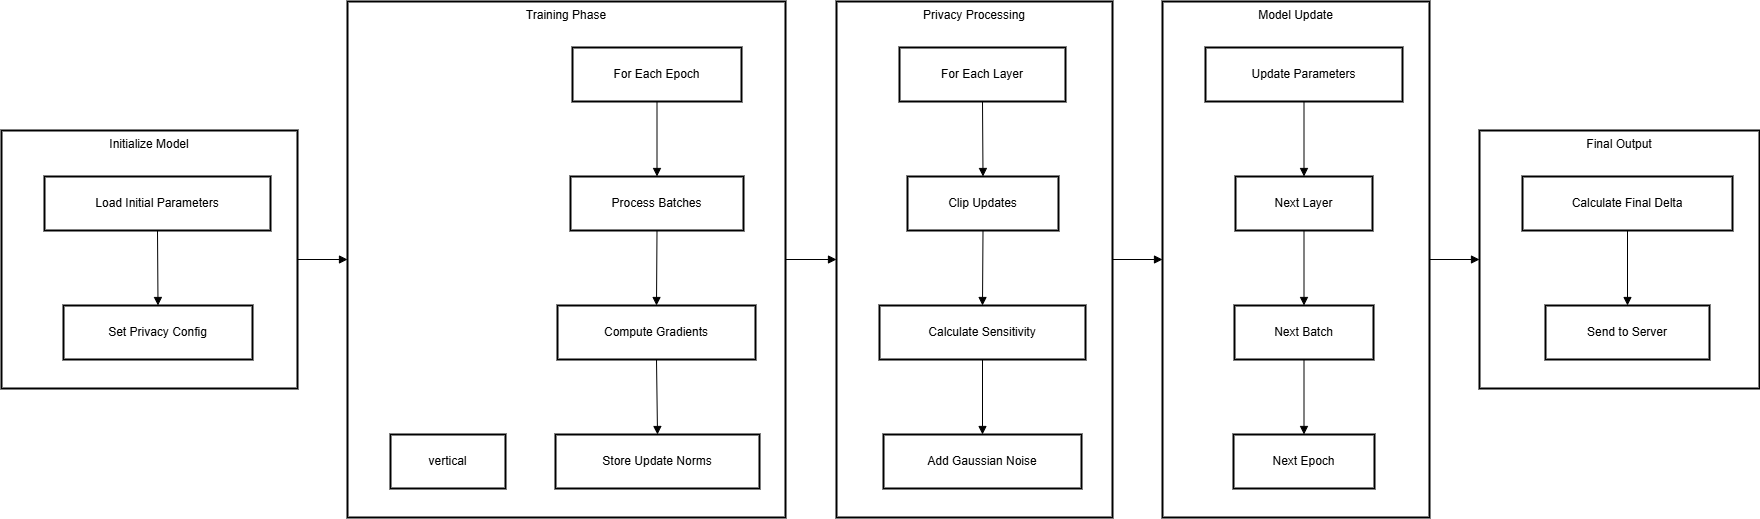

The diagram above was exported from draw.io. Its source (the exported page's mxGraphModel, read from the mxfile embedded in the PNG):
<mxGraphModel dx="3145" dy="1433" grid="1" gridSize="10" guides="1" tooltips="1" connect="1" arrows="1" fold="1" page="1" pageScale="1" pageWidth="827" pageHeight="1169" math="0" shadow="0">
  <root>
    <mxCell id="0" />
    <mxCell id="1" parent="0" />
    <mxCell id="MTd1UBO5Yzj3L1pa_4Og-257" value="Final Output" style="whiteSpace=wrap;strokeWidth=2;verticalAlign=top;" vertex="1" parent="1">
      <mxGeometry x="1498" y="149" width="280" height="258" as="geometry" />
    </mxCell>
    <mxCell id="MTd1UBO5Yzj3L1pa_4Og-258" value="Calculate Final Delta" style="whiteSpace=wrap;strokeWidth=2;" vertex="1" parent="MTd1UBO5Yzj3L1pa_4Og-257">
      <mxGeometry x="43" y="46" width="210" height="54" as="geometry" />
    </mxCell>
    <mxCell id="MTd1UBO5Yzj3L1pa_4Og-259" value="Send to Server" style="whiteSpace=wrap;strokeWidth=2;" vertex="1" parent="MTd1UBO5Yzj3L1pa_4Og-257">
      <mxGeometry x="66" y="175" width="164" height="54" as="geometry" />
    </mxCell>
    <mxCell id="MTd1UBO5Yzj3L1pa_4Og-260" value="" style="curved=1;startArrow=none;endArrow=block;exitX=0.5;exitY=0.99;entryX=0.5;entryY=-0.01;rounded=0;" edge="1" parent="MTd1UBO5Yzj3L1pa_4Og-257" source="MTd1UBO5Yzj3L1pa_4Og-258" target="MTd1UBO5Yzj3L1pa_4Og-259">
      <mxGeometry relative="1" as="geometry">
        <Array as="points" />
      </mxGeometry>
    </mxCell>
    <mxCell id="MTd1UBO5Yzj3L1pa_4Og-261" value="Model Update" style="whiteSpace=wrap;strokeWidth=2;verticalAlign=top;" vertex="1" parent="1">
      <mxGeometry x="1181" y="20" width="267" height="516" as="geometry" />
    </mxCell>
    <mxCell id="MTd1UBO5Yzj3L1pa_4Og-262" value="Update Parameters" style="whiteSpace=wrap;strokeWidth=2;" vertex="1" parent="MTd1UBO5Yzj3L1pa_4Og-261">
      <mxGeometry x="43" y="46" width="197" height="54" as="geometry" />
    </mxCell>
    <mxCell id="MTd1UBO5Yzj3L1pa_4Og-263" value="Next Layer" style="whiteSpace=wrap;strokeWidth=2;" vertex="1" parent="MTd1UBO5Yzj3L1pa_4Og-261">
      <mxGeometry x="73" y="175" width="137" height="54" as="geometry" />
    </mxCell>
    <mxCell id="MTd1UBO5Yzj3L1pa_4Og-264" value="Next Batch" style="whiteSpace=wrap;strokeWidth=2;" vertex="1" parent="MTd1UBO5Yzj3L1pa_4Og-261">
      <mxGeometry x="72" y="304" width="139" height="54" as="geometry" />
    </mxCell>
    <mxCell id="MTd1UBO5Yzj3L1pa_4Og-265" value="Next Epoch" style="whiteSpace=wrap;strokeWidth=2;" vertex="1" parent="MTd1UBO5Yzj3L1pa_4Og-261">
      <mxGeometry x="71" y="433" width="141" height="54" as="geometry" />
    </mxCell>
    <mxCell id="MTd1UBO5Yzj3L1pa_4Og-266" value="" style="curved=1;startArrow=none;endArrow=block;exitX=0.5;exitY=0.99;entryX=0.5;entryY=-0.01;rounded=0;" edge="1" parent="MTd1UBO5Yzj3L1pa_4Og-261" source="MTd1UBO5Yzj3L1pa_4Og-262" target="MTd1UBO5Yzj3L1pa_4Og-263">
      <mxGeometry relative="1" as="geometry">
        <Array as="points" />
      </mxGeometry>
    </mxCell>
    <mxCell id="MTd1UBO5Yzj3L1pa_4Og-267" value="" style="curved=1;startArrow=none;endArrow=block;exitX=0.5;exitY=0.99;entryX=0.5;entryY=-0.01;rounded=0;" edge="1" parent="MTd1UBO5Yzj3L1pa_4Og-261" source="MTd1UBO5Yzj3L1pa_4Og-263" target="MTd1UBO5Yzj3L1pa_4Og-264">
      <mxGeometry relative="1" as="geometry">
        <Array as="points" />
      </mxGeometry>
    </mxCell>
    <mxCell id="MTd1UBO5Yzj3L1pa_4Og-268" value="" style="curved=1;startArrow=none;endArrow=block;exitX=0.5;exitY=0.99;entryX=0.5;entryY=-0.01;rounded=0;" edge="1" parent="MTd1UBO5Yzj3L1pa_4Og-261" source="MTd1UBO5Yzj3L1pa_4Og-264" target="MTd1UBO5Yzj3L1pa_4Og-265">
      <mxGeometry relative="1" as="geometry">
        <Array as="points" />
      </mxGeometry>
    </mxCell>
    <mxCell id="MTd1UBO5Yzj3L1pa_4Og-269" value="Privacy Processing" style="whiteSpace=wrap;strokeWidth=2;verticalAlign=top;" vertex="1" parent="1">
      <mxGeometry x="855" y="20" width="276" height="516" as="geometry" />
    </mxCell>
    <mxCell id="MTd1UBO5Yzj3L1pa_4Og-270" value="For Each Layer" style="whiteSpace=wrap;strokeWidth=2;" vertex="1" parent="MTd1UBO5Yzj3L1pa_4Og-269">
      <mxGeometry x="63" y="46" width="166" height="54" as="geometry" />
    </mxCell>
    <mxCell id="MTd1UBO5Yzj3L1pa_4Og-271" value="Clip Updates" style="whiteSpace=wrap;strokeWidth=2;" vertex="1" parent="MTd1UBO5Yzj3L1pa_4Og-269">
      <mxGeometry x="71" y="175" width="151" height="54" as="geometry" />
    </mxCell>
    <mxCell id="MTd1UBO5Yzj3L1pa_4Og-272" value="Calculate Sensitivity" style="whiteSpace=wrap;strokeWidth=2;" vertex="1" parent="MTd1UBO5Yzj3L1pa_4Og-269">
      <mxGeometry x="43" y="304" width="206" height="54" as="geometry" />
    </mxCell>
    <mxCell id="MTd1UBO5Yzj3L1pa_4Og-273" value="Add Gaussian Noise" style="whiteSpace=wrap;strokeWidth=2;" vertex="1" parent="MTd1UBO5Yzj3L1pa_4Og-269">
      <mxGeometry x="47" y="433" width="198" height="54" as="geometry" />
    </mxCell>
    <mxCell id="MTd1UBO5Yzj3L1pa_4Og-274" value="" style="curved=1;startArrow=none;endArrow=block;exitX=0.5;exitY=0.99;entryX=0.5;entryY=-0.01;rounded=0;" edge="1" parent="MTd1UBO5Yzj3L1pa_4Og-269" source="MTd1UBO5Yzj3L1pa_4Og-270" target="MTd1UBO5Yzj3L1pa_4Og-271">
      <mxGeometry relative="1" as="geometry">
        <Array as="points" />
      </mxGeometry>
    </mxCell>
    <mxCell id="MTd1UBO5Yzj3L1pa_4Og-275" value="" style="curved=1;startArrow=none;endArrow=block;exitX=0.5;exitY=0.99;entryX=0.5;entryY=-0.01;rounded=0;" edge="1" parent="MTd1UBO5Yzj3L1pa_4Og-269" source="MTd1UBO5Yzj3L1pa_4Og-271" target="MTd1UBO5Yzj3L1pa_4Og-272">
      <mxGeometry relative="1" as="geometry">
        <Array as="points" />
      </mxGeometry>
    </mxCell>
    <mxCell id="MTd1UBO5Yzj3L1pa_4Og-276" value="" style="curved=1;startArrow=none;endArrow=block;exitX=0.5;exitY=0.99;entryX=0.5;entryY=-0.01;rounded=0;" edge="1" parent="MTd1UBO5Yzj3L1pa_4Og-269" source="MTd1UBO5Yzj3L1pa_4Og-272" target="MTd1UBO5Yzj3L1pa_4Og-273">
      <mxGeometry relative="1" as="geometry">
        <Array as="points" />
      </mxGeometry>
    </mxCell>
    <mxCell id="MTd1UBO5Yzj3L1pa_4Og-277" value="Training Phase" style="whiteSpace=wrap;strokeWidth=2;verticalAlign=top;" vertex="1" parent="1">
      <mxGeometry x="366" y="20" width="438" height="516" as="geometry" />
    </mxCell>
    <mxCell id="MTd1UBO5Yzj3L1pa_4Og-278" value="vertical" style="whiteSpace=wrap;strokeWidth=2;" vertex="1" parent="MTd1UBO5Yzj3L1pa_4Og-277">
      <mxGeometry x="43" y="433" width="115" height="54" as="geometry" />
    </mxCell>
    <mxCell id="MTd1UBO5Yzj3L1pa_4Og-279" value="For Each Epoch" style="whiteSpace=wrap;strokeWidth=2;" vertex="1" parent="MTd1UBO5Yzj3L1pa_4Og-277">
      <mxGeometry x="225" y="46" width="169" height="54" as="geometry" />
    </mxCell>
    <mxCell id="MTd1UBO5Yzj3L1pa_4Og-280" value="Process Batches" style="whiteSpace=wrap;strokeWidth=2;" vertex="1" parent="MTd1UBO5Yzj3L1pa_4Og-277">
      <mxGeometry x="223" y="175" width="173" height="54" as="geometry" />
    </mxCell>
    <mxCell id="MTd1UBO5Yzj3L1pa_4Og-281" value="Compute Gradients" style="whiteSpace=wrap;strokeWidth=2;" vertex="1" parent="MTd1UBO5Yzj3L1pa_4Og-277">
      <mxGeometry x="210" y="304" width="198" height="54" as="geometry" />
    </mxCell>
    <mxCell id="MTd1UBO5Yzj3L1pa_4Og-282" value="Store Update Norms" style="whiteSpace=wrap;strokeWidth=2;" vertex="1" parent="MTd1UBO5Yzj3L1pa_4Og-277">
      <mxGeometry x="208" y="433" width="204" height="54" as="geometry" />
    </mxCell>
    <mxCell id="MTd1UBO5Yzj3L1pa_4Og-283" value="" style="curved=1;startArrow=none;endArrow=block;exitX=0.5;exitY=0.99;entryX=0.5;entryY=-0.01;rounded=0;" edge="1" parent="MTd1UBO5Yzj3L1pa_4Og-277" source="MTd1UBO5Yzj3L1pa_4Og-279" target="MTd1UBO5Yzj3L1pa_4Og-280">
      <mxGeometry relative="1" as="geometry">
        <Array as="points" />
      </mxGeometry>
    </mxCell>
    <mxCell id="MTd1UBO5Yzj3L1pa_4Og-284" value="" style="curved=1;startArrow=none;endArrow=block;exitX=0.5;exitY=0.99;entryX=0.5;entryY=-0.01;rounded=0;" edge="1" parent="MTd1UBO5Yzj3L1pa_4Og-277" source="MTd1UBO5Yzj3L1pa_4Og-280" target="MTd1UBO5Yzj3L1pa_4Og-281">
      <mxGeometry relative="1" as="geometry">
        <Array as="points" />
      </mxGeometry>
    </mxCell>
    <mxCell id="MTd1UBO5Yzj3L1pa_4Og-285" value="" style="curved=1;startArrow=none;endArrow=block;exitX=0.5;exitY=0.99;entryX=0.5;entryY=-0.01;rounded=0;" edge="1" parent="MTd1UBO5Yzj3L1pa_4Og-277" source="MTd1UBO5Yzj3L1pa_4Og-281" target="MTd1UBO5Yzj3L1pa_4Og-282">
      <mxGeometry relative="1" as="geometry">
        <Array as="points" />
      </mxGeometry>
    </mxCell>
    <mxCell id="MTd1UBO5Yzj3L1pa_4Og-286" value="Initialize Model" style="whiteSpace=wrap;strokeWidth=2;verticalAlign=top;" vertex="1" parent="1">
      <mxGeometry x="20" y="149" width="296" height="258" as="geometry" />
    </mxCell>
    <mxCell id="MTd1UBO5Yzj3L1pa_4Og-287" value="Load Initial Parameters" style="whiteSpace=wrap;strokeWidth=2;" vertex="1" parent="MTd1UBO5Yzj3L1pa_4Og-286">
      <mxGeometry x="43" y="46" width="226" height="54" as="geometry" />
    </mxCell>
    <mxCell id="MTd1UBO5Yzj3L1pa_4Og-288" value="Set Privacy Config" style="whiteSpace=wrap;strokeWidth=2;" vertex="1" parent="MTd1UBO5Yzj3L1pa_4Og-286">
      <mxGeometry x="62" y="175" width="189" height="54" as="geometry" />
    </mxCell>
    <mxCell id="MTd1UBO5Yzj3L1pa_4Og-289" value="" style="curved=1;startArrow=none;endArrow=block;exitX=0.5;exitY=0.99;entryX=0.5;entryY=-0.01;rounded=0;" edge="1" parent="MTd1UBO5Yzj3L1pa_4Og-286" source="MTd1UBO5Yzj3L1pa_4Og-287" target="MTd1UBO5Yzj3L1pa_4Og-288">
      <mxGeometry relative="1" as="geometry">
        <Array as="points" />
      </mxGeometry>
    </mxCell>
    <mxCell id="MTd1UBO5Yzj3L1pa_4Og-290" value="" style="curved=1;startArrow=none;endArrow=block;exitX=1;exitY=0.5;entryX=0;entryY=0.5;rounded=0;" edge="1" parent="1" source="MTd1UBO5Yzj3L1pa_4Og-286" target="MTd1UBO5Yzj3L1pa_4Og-277">
      <mxGeometry relative="1" as="geometry">
        <Array as="points" />
      </mxGeometry>
    </mxCell>
    <mxCell id="MTd1UBO5Yzj3L1pa_4Og-291" value="" style="curved=1;startArrow=none;endArrow=block;exitX=1;exitY=0.5;entryX=0;entryY=0.5;rounded=0;" edge="1" parent="1" source="MTd1UBO5Yzj3L1pa_4Og-277" target="MTd1UBO5Yzj3L1pa_4Og-269">
      <mxGeometry relative="1" as="geometry">
        <Array as="points" />
      </mxGeometry>
    </mxCell>
    <mxCell id="MTd1UBO5Yzj3L1pa_4Og-292" value="" style="curved=1;startArrow=none;endArrow=block;exitX=1;exitY=0.5;entryX=0;entryY=0.5;rounded=0;" edge="1" parent="1" source="MTd1UBO5Yzj3L1pa_4Og-269" target="MTd1UBO5Yzj3L1pa_4Og-261">
      <mxGeometry relative="1" as="geometry">
        <Array as="points" />
      </mxGeometry>
    </mxCell>
    <mxCell id="MTd1UBO5Yzj3L1pa_4Og-293" value="" style="curved=1;startArrow=none;endArrow=block;exitX=1;exitY=0.5;entryX=0;entryY=0.5;rounded=0;" edge="1" parent="1" source="MTd1UBO5Yzj3L1pa_4Og-261" target="MTd1UBO5Yzj3L1pa_4Og-257">
      <mxGeometry relative="1" as="geometry">
        <Array as="points" />
      </mxGeometry>
    </mxCell>
  </root>
</mxGraphModel>